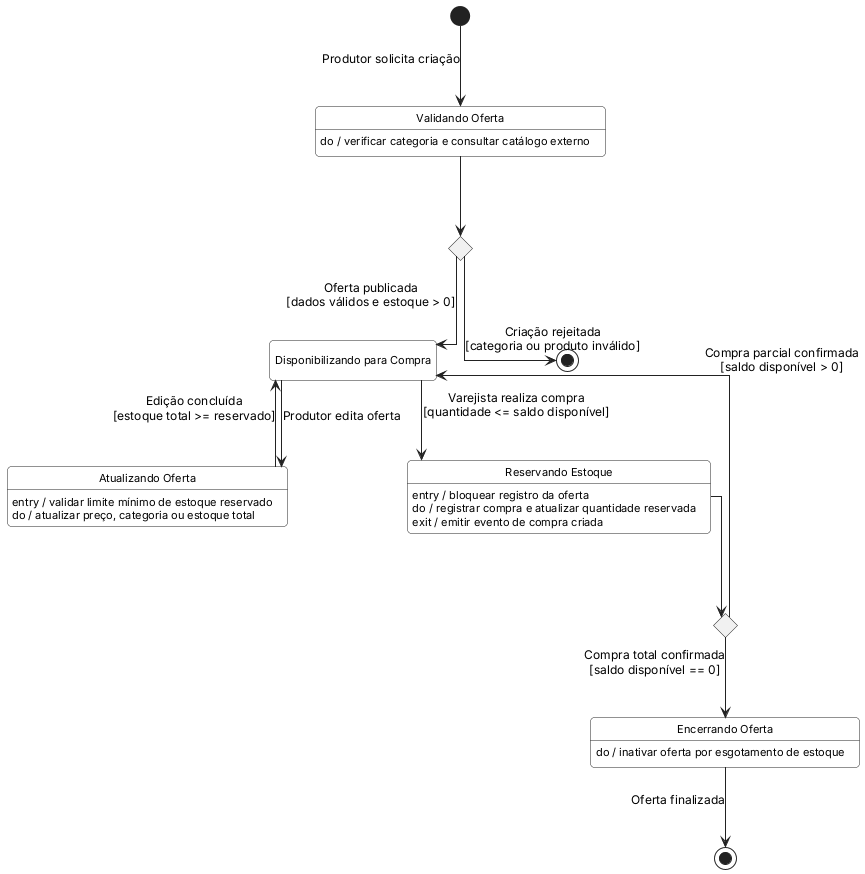

The diagram above was rendered by PlantUML. Its source (embedded in the PNG):
@startuml ciclo_vida_oferta
skinparam shadowing false
skinparam monochrome true
skinparam linetype ortho
skinparam defaultFontName "Inter", "Segoe UI", "Helvetica Neue", Arial, sans-serif
skinparam defaultFontSize 12
skinparam roundCorner 8
skinparam nodesep 120
skinparam ranksep 80
hide empty description

skinparam state {
    BackgroundColor #FFFFFF
    BorderColor #222222
    ArrowColor #222222
    FontName "Inter", "Segoe UI", "Helvetica Neue", Arial, sans-serif
    FontSize 13
    FontStyle bold
    AttributeFontSize 11
    AttributeFontStyle normal
}

top to bottom direction

state "Validando Oferta" as Validando
Validando : do / verificar categoria e consultar catálogo externo

state "Disponibilizando para Compra" as Disponibilizando

state "Atualizando Oferta" as Atualizando
Atualizando : entry / validar limite mínimo de estoque reservado
Atualizando : do / atualizar preço, categoria ou estoque total

state "Reservando Estoque" as Reservando
Reservando : entry / bloquear registro da oferta
Reservando : do / registrar compra e atualizar quantidade reservada
Reservando : exit / emitir evento de compra criada

state "Encerrando Oferta" as Encerrando
Encerrando : do / inativar oferta por esgotamento de estoque

state valida_criacao <<choice>>
state verifica_saldo <<choice>>
state fim_rejeitado <<end>>

[*] --> Validando : Produtor solicita criação

Validando --> valida_criacao
valida_criacao --> fim_rejeitado : Criação rejeitada\n[categoria ou produto inválido]
valida_criacao --> Disponibilizando : Oferta publicada\n[dados válidos e estoque > 0]

Disponibilizando -left-> Atualizando : Produtor edita oferta
Atualizando -up-> Disponibilizando : Edição concluída\n[estoque total >= reservado]

Disponibilizando --> Reservando : Varejista realiza compra\n[quantidade <= saldo disponível]
Reservando --> verifica_saldo
verifica_saldo --> Encerrando : Compra total confirmada\n[saldo disponível == 0]
verifica_saldo --> Disponibilizando : Compra parcial confirmada\n[saldo disponível > 0]

Encerrando --> [*] : Oferta finalizada

@enduml